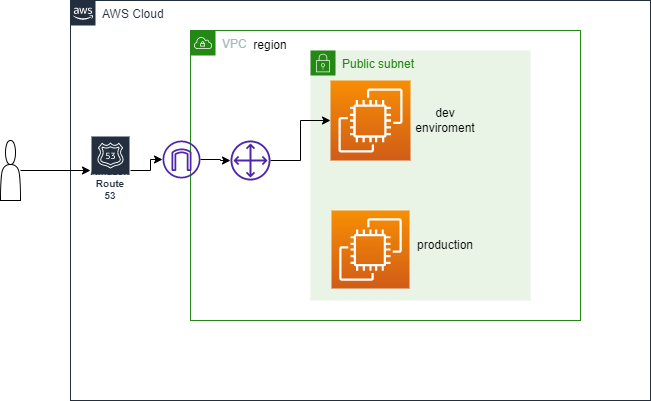

The diagram above was exported from draw.io. Its source (the exported page's mxGraphModel, read from the mxfile embedded in the PNG):
<mxGraphModel dx="794" dy="476" grid="1" gridSize="10" guides="1" tooltips="1" connect="1" arrows="1" fold="1" page="1" pageScale="1" pageWidth="850" pageHeight="1100" math="0" shadow="0">
  <root>
    <mxCell id="0" />
    <mxCell id="1" parent="0" />
    <mxCell id="SI19q8Smj7XlbOw2MTKa-8" value="AWS Cloud" style="points=[[0,0],[0.25,0],[0.5,0],[0.75,0],[1,0],[1,0.25],[1,0.5],[1,0.75],[1,1],[0.75,1],[0.5,1],[0.25,1],[0,1],[0,0.75],[0,0.5],[0,0.25]];outlineConnect=0;gradientColor=none;html=1;whiteSpace=wrap;fontSize=12;fontStyle=0;container=1;pointerEvents=0;collapsible=0;recursiveResize=0;shape=mxgraph.aws4.group;grIcon=mxgraph.aws4.group_aws_cloud_alt;strokeColor=#232F3E;fillColor=none;verticalAlign=top;align=left;spacingLeft=30;fontColor=#232F3E;dashed=0;" vertex="1" parent="1">
      <mxGeometry x="150" y="300" width="580" height="400" as="geometry" />
    </mxCell>
    <mxCell id="SI19q8Smj7XlbOw2MTKa-29" value="Amazon Route 53" style="sketch=0;outlineConnect=0;fontColor=#232F3E;gradientColor=none;strokeColor=#ffffff;fillColor=#232F3E;dashed=0;verticalLabelPosition=middle;verticalAlign=bottom;align=center;html=1;whiteSpace=wrap;fontSize=10;fontStyle=1;spacing=3;shape=mxgraph.aws4.productIcon;prIcon=mxgraph.aws4.route_53;" vertex="1" parent="SI19q8Smj7XlbOw2MTKa-8">
      <mxGeometry x="20" y="135" width="40" height="70" as="geometry" />
    </mxCell>
    <mxCell id="SI19q8Smj7XlbOw2MTKa-11" value="VPC" style="points=[[0,0],[0.25,0],[0.5,0],[0.75,0],[1,0],[1,0.25],[1,0.5],[1,0.75],[1,1],[0.75,1],[0.5,1],[0.25,1],[0,1],[0,0.75],[0,0.5],[0,0.25]];outlineConnect=0;gradientColor=none;html=1;whiteSpace=wrap;fontSize=12;fontStyle=0;container=1;pointerEvents=0;collapsible=0;recursiveResize=0;shape=mxgraph.aws4.group;grIcon=mxgraph.aws4.group_vpc;strokeColor=#248814;fillColor=none;verticalAlign=top;align=left;spacingLeft=30;fontColor=#AAB7B8;dashed=0;" vertex="1" parent="1">
      <mxGeometry x="270" y="330" width="390" height="290" as="geometry" />
    </mxCell>
    <mxCell id="SI19q8Smj7XlbOw2MTKa-20" value="Public subnet" style="points=[[0,0],[0.25,0],[0.5,0],[0.75,0],[1,0],[1,0.25],[1,0.5],[1,0.75],[1,1],[0.75,1],[0.5,1],[0.25,1],[0,1],[0,0.75],[0,0.5],[0,0.25]];outlineConnect=0;gradientColor=none;html=1;whiteSpace=wrap;fontSize=12;fontStyle=0;container=1;pointerEvents=0;collapsible=0;recursiveResize=0;shape=mxgraph.aws4.group;grIcon=mxgraph.aws4.group_security_group;grStroke=0;strokeColor=#248814;fillColor=#E9F3E6;verticalAlign=top;align=left;spacingLeft=30;fontColor=#248814;dashed=0;" vertex="1" parent="SI19q8Smj7XlbOw2MTKa-11">
      <mxGeometry x="120" y="20" width="220" height="250" as="geometry" />
    </mxCell>
    <mxCell id="SI19q8Smj7XlbOw2MTKa-30" value="" style="sketch=0;points=[[0,0,0],[0.25,0,0],[0.5,0,0],[0.75,0,0],[1,0,0],[0,1,0],[0.25,1,0],[0.5,1,0],[0.75,1,0],[1,1,0],[0,0.25,0],[0,0.5,0],[0,0.75,0],[1,0.25,0],[1,0.5,0],[1,0.75,0]];outlineConnect=0;fontColor=#232F3E;gradientColor=#F78E04;gradientDirection=north;fillColor=#D05C17;strokeColor=#ffffff;dashed=0;verticalLabelPosition=bottom;verticalAlign=top;align=center;html=1;fontSize=12;fontStyle=0;aspect=fixed;shape=mxgraph.aws4.resourceIcon;resIcon=mxgraph.aws4.ec2;" vertex="1" parent="SI19q8Smj7XlbOw2MTKa-20">
      <mxGeometry x="20" y="30" width="80" height="80" as="geometry" />
    </mxCell>
    <mxCell id="SI19q8Smj7XlbOw2MTKa-33" value="" style="sketch=0;points=[[0,0,0],[0.25,0,0],[0.5,0,0],[0.75,0,0],[1,0,0],[0,1,0],[0.25,1,0],[0.5,1,0],[0.75,1,0],[1,1,0],[0,0.25,0],[0,0.5,0],[0,0.75,0],[1,0.25,0],[1,0.5,0],[1,0.75,0]];outlineConnect=0;fontColor=#232F3E;gradientColor=#F78E04;gradientDirection=north;fillColor=#D05C17;strokeColor=#ffffff;dashed=0;verticalLabelPosition=bottom;verticalAlign=top;align=center;html=1;fontSize=12;fontStyle=0;aspect=fixed;shape=mxgraph.aws4.resourceIcon;resIcon=mxgraph.aws4.ec2;" vertex="1" parent="SI19q8Smj7XlbOw2MTKa-20">
      <mxGeometry x="21" y="160" width="78" height="78" as="geometry" />
    </mxCell>
    <mxCell id="SI19q8Smj7XlbOw2MTKa-34" value="dev enviroment" style="text;html=1;strokeColor=none;fillColor=none;align=center;verticalAlign=middle;whiteSpace=wrap;rounded=0;" vertex="1" parent="SI19q8Smj7XlbOw2MTKa-20">
      <mxGeometry x="105" y="55" width="60" height="30" as="geometry" />
    </mxCell>
    <mxCell id="SI19q8Smj7XlbOw2MTKa-35" value="production" style="text;html=1;strokeColor=none;fillColor=none;align=center;verticalAlign=middle;whiteSpace=wrap;rounded=0;" vertex="1" parent="SI19q8Smj7XlbOw2MTKa-20">
      <mxGeometry x="105" y="180" width="60" height="30" as="geometry" />
    </mxCell>
    <mxCell id="SI19q8Smj7XlbOw2MTKa-36" value="region&lt;br&gt;" style="text;html=1;strokeColor=none;fillColor=none;align=center;verticalAlign=middle;whiteSpace=wrap;rounded=0;" vertex="1" parent="SI19q8Smj7XlbOw2MTKa-11">
      <mxGeometry x="50" width="60" height="30" as="geometry" />
    </mxCell>
    <mxCell id="SI19q8Smj7XlbOw2MTKa-41" value="" style="edgeStyle=orthogonalEdgeStyle;rounded=0;orthogonalLoop=1;jettySize=auto;html=1;" edge="1" parent="SI19q8Smj7XlbOw2MTKa-11" source="SI19q8Smj7XlbOw2MTKa-38" target="SI19q8Smj7XlbOw2MTKa-40">
      <mxGeometry relative="1" as="geometry" />
    </mxCell>
    <mxCell id="SI19q8Smj7XlbOw2MTKa-38" value="" style="sketch=0;outlineConnect=0;fontColor=#232F3E;gradientColor=none;fillColor=#4D27AA;strokeColor=none;dashed=0;verticalLabelPosition=bottom;verticalAlign=top;align=center;html=1;fontSize=12;fontStyle=0;aspect=fixed;pointerEvents=1;shape=mxgraph.aws4.internet_gateway;" vertex="1" parent="SI19q8Smj7XlbOw2MTKa-11">
      <mxGeometry x="-28" y="110" width="38" height="38" as="geometry" />
    </mxCell>
    <mxCell id="SI19q8Smj7XlbOw2MTKa-42" value="" style="edgeStyle=orthogonalEdgeStyle;rounded=0;orthogonalLoop=1;jettySize=auto;html=1;" edge="1" parent="SI19q8Smj7XlbOw2MTKa-11" source="SI19q8Smj7XlbOw2MTKa-40" target="SI19q8Smj7XlbOw2MTKa-30">
      <mxGeometry relative="1" as="geometry">
        <Array as="points">
          <mxPoint x="110" y="130" />
          <mxPoint x="110" y="90" />
        </Array>
      </mxGeometry>
    </mxCell>
    <mxCell id="SI19q8Smj7XlbOw2MTKa-40" value="" style="sketch=0;outlineConnect=0;fontColor=#232F3E;gradientColor=none;fillColor=#4D27AA;strokeColor=none;dashed=0;verticalLabelPosition=bottom;verticalAlign=top;align=center;html=1;fontSize=12;fontStyle=0;aspect=fixed;pointerEvents=1;shape=mxgraph.aws4.customer_gateway;" vertex="1" parent="SI19q8Smj7XlbOw2MTKa-11">
      <mxGeometry x="40" y="110" width="40" height="40" as="geometry" />
    </mxCell>
    <mxCell id="SI19q8Smj7XlbOw2MTKa-37" value="" style="edgeStyle=orthogonalEdgeStyle;rounded=0;orthogonalLoop=1;jettySize=auto;html=1;" edge="1" parent="1" source="SI19q8Smj7XlbOw2MTKa-25" target="SI19q8Smj7XlbOw2MTKa-29">
      <mxGeometry relative="1" as="geometry" />
    </mxCell>
    <mxCell id="SI19q8Smj7XlbOw2MTKa-25" value="" style="shape=actor;whiteSpace=wrap;html=1;" vertex="1" parent="1">
      <mxGeometry x="80" y="440" width="20" height="60" as="geometry" />
    </mxCell>
    <mxCell id="SI19q8Smj7XlbOw2MTKa-39" value="" style="edgeStyle=orthogonalEdgeStyle;rounded=0;orthogonalLoop=1;jettySize=auto;html=1;" edge="1" parent="1" source="SI19q8Smj7XlbOw2MTKa-29" target="SI19q8Smj7XlbOw2MTKa-38">
      <mxGeometry relative="1" as="geometry" />
    </mxCell>
  </root>
</mxGraphModel>